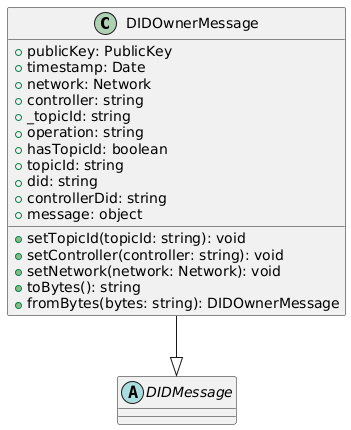

The diagram above was rendered by PlantUML. Its source (embedded in the PNG):
@startuml
class DIDOwnerMessage {
  +publicKey: PublicKey
  +timestamp: Date
  +network: Network
  +controller: string
  +_topicId: string
  +operation: string
  +hasTopicId: boolean
  +topicId: string
  +did: string
  +controllerDid: string
  +message: object
  +setTopicId(topicId: string): void
  +setController(controller: string): void
  +setNetwork(network: Network): void
  +toBytes(): string
  +fromBytes(bytes: string): DIDOwnerMessage
}
abstract class DIDMessage {}

DIDOwnerMessage --|> DIDMessage
@enduml